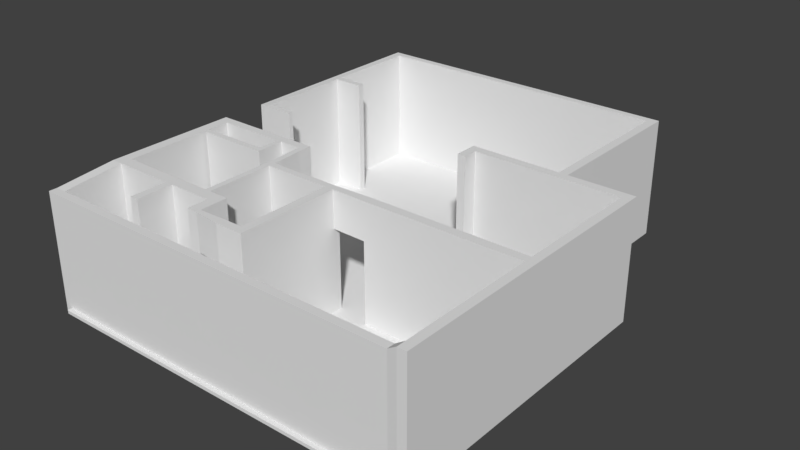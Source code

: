 # Source: FloorPlan.blend  (saved by Blender 2.77.0; exported with 4.5.12 LTS)
import bpy
from mathutils import Matrix  # noqa: F401  (used for matrix-valued properties, if any)

bpy.ops.wm.read_factory_settings(use_empty=True)
scene = bpy.context.scene
scene.name = 'Scene'

# ---- collections
col_collection_1 = bpy.data.collections.new('Collection 1'); scene.collection.children.link(col_collection_1)

# ---- world
world_world = bpy.data.worlds.new('World'); scene.world = world_world
world_world.color = (0.05088, 0.05088, 0.05088)
world_world.use_sun_shadow = False
world_world.sun_shadow_jitter_overblur = 0.0
world_world.cycles.sampling_method = 'MANUAL'

# ---- meshes
me_plane_001 = bpy.data.meshes.new('Plane.001')
me_plane_001.from_pydata([(-1.0, -1.0, -2.696), (1.0, -1.0, -2.696), (-1.0, 1.0, -2.696), (1.0, 1.0, -2.696), (6.025, -1.0, -2.696), (6.025, 1.0, -2.696), (-1.0, 1.056, -2.696), (1.0, 1.056, -2.696), (6.025, 1.056, -2.696), (-1.0, -9.118, -2.696), (1.0, -9.118, -2.696), (6.025, -9.118, -2.696), (6.025, -2.678, -2.696), (7.524, -9.118, -2.696), (7.524, -2.678, -2.696), (6.025, -2.503, -2.696), (7.524, -2.503, -2.696), (-1.0, 1.188, -2.696), (1.0, 1.188, -2.696), (6.025, 1.188, -2.696), (-1.123, -3.351, -2.754), (-0.9362, -3.351, -2.741), (-1.124, 1.346, -2.754), (-0.938, 1.346, -2.754), (-1.123, -3.451, -2.754), (-0.9362, -3.451, -2.741), (-0.2362, -3.351, -2.741), (-0.2362, -3.451, -2.741), (-1.124, -0.9964, -2.754), (-0.9371, -0.9964, -2.748), (-1.123, -1.14, -2.754), (-0.9371, -1.14, -2.747), (-0.2371, -0.9964, -2.748), (-0.2371, -1.14, -2.747), (-0.938, 1.179, -2.754), (-1.124, 1.179, -2.754), (6.016, 1.379, -2.754), (6.016, 1.212, -2.754), (6.216, 1.379, -2.754), (6.216, 1.212, -2.754), (6.016, -0.8883, -2.754), (6.216, -0.8883, -2.754), (6.016, -1.387, -2.754), (6.216, -1.387, -2.754), (6.016, -2.299, -2.754), (6.216, -2.299, -2.754), (6.016, -2.499, -2.754), (6.216, -2.499, -2.754), (7.518, -2.299, -2.754), (7.518, -2.499, -2.754), (7.718, -2.299, -2.754), (7.718, -2.499, -2.754), (7.518, -5.499, -2.754), (7.718, -5.499, -2.754), (7.518, -5.699, -2.754), (7.718, -5.699, -2.754), (7.527, -8.836, -2.754), (7.727, -8.836, -2.754), (7.527, -9.036, -2.754), (7.727, -9.036, -2.754), (-0.91, -8.836, -2.885), (-1.154, -9.017, -2.885), (-1.154, -8.836, -2.885), (-0.91, -9.017, -2.885), (-0.91, -7.495, -2.754), (-1.154, -7.495, -2.754), (-0.91, -7.235, -2.754), (-1.154, -7.235, -2.754), (-0.91, -5.334, -2.754), (-1.154, -5.334, -2.754), (-0.91, -5.191, -2.754), (-1.154, -5.191, -2.754), (-0.91, -4.67, -2.754), (-1.154, -4.67, -2.754), (-0.91, -4.475, -2.754), (-1.154, -4.475, -2.754), (-0.1288, -4.67, -2.754), (-0.1288, -4.475, -2.754), (0.4701, -4.67, -2.754), (0.4701, -4.475, -2.754), (0.6394, -4.67, -2.754), (0.6394, -4.475, -2.754), (0.7565, -4.67, -2.754), (0.7565, -4.475, -2.754), (1.251, -4.67, -2.754), (1.251, -4.475, -2.754), (1.395, -4.67, -2.754), (1.395, -4.475, -2.754), (1.251, -4.814, -2.754), (1.395, -4.814, -2.754), (0.6394, -5.172, -2.754), (0.7565, -5.172, -2.754), (0.6394, -5.317, -2.754), (0.7565, -5.317, -2.754), (-0.8487, -5.317, -2.754), (7.324, -8.836, -2.885), (7.324, -9.017, -2.885), (3.926, -5.499, -2.754), (3.926, -5.699, -2.754), (4.141, -2.299, -2.754), (4.141, -2.499, -2.754), (3.946, -2.299, -2.754), (3.946, -2.499, -2.754), (4.141, -2.833, -2.754), (3.946, -2.833, -2.754), (0.4649, -7.495, -2.754), (0.4649, -7.235, -2.754), (0.6548, -7.495, -2.754), (0.6548, -7.235, -2.754), (1.297, -7.495, -2.754), (1.297, -7.235, -2.754), (1.432, -7.495, -2.754), (1.432, -7.235, -2.754), (1.658, -7.495, -2.754), (1.658, -7.235, -2.754), (1.903, -7.495, -2.754), (1.903, -7.235, -2.754), (1.658, -7.876, -2.754), (1.903, -7.876, -2.754), (1.658, -7.975, -2.754), (1.903, -7.975, -2.754), (0.4649, -8.327, -2.754), (0.6548, -8.327, -2.754), (1.297, -5.689, -2.754), (1.432, -5.689, -2.754), (1.297, -5.535, -2.754), (1.432, -5.535, -2.754), (1.297, -5.354, -2.754), (1.432, -5.354, -2.754), (2.951, -5.689, -2.754), (2.951, -5.535, -2.754), (3.15, -5.689, -2.754), (3.15, -5.535, -2.754), (2.951, -7.85, -2.754), (3.15, -7.85, -2.754), (2.951, -8.048, -2.754), (3.15, -8.048, -2.754), (2.508, -7.85, -2.754), (2.508, -8.048, -2.754), (-1.123, -3.351, -0.8569), (-0.9362, -3.351, -0.8437), (-1.124, 1.346, -0.8569), (-0.938, 1.346, -0.8569), (-1.123, -3.451, -0.8569), (-0.9362, -3.451, -0.8437), (-0.2362, -3.351, -0.8437), (-0.2362, -3.451, -0.8437), (-1.124, -0.9964, -0.8569), (-0.9371, -0.9964, -0.8503), (-1.123, -1.14, -0.8569), (-0.9371, -1.14, -0.8499), (-0.2371, -0.9964, -0.8503), (-0.2371, -1.14, -0.8499), (-0.938, 1.179, -0.8564), (-1.124, 1.179, -0.8569), (6.016, 1.379, -0.8569), (6.016, 1.212, -0.8564), (6.216, 1.379, -0.8569), (6.216, 1.212, -0.8564), (6.016, -0.8883, -0.8564), (6.216, -0.8883, -0.8564), (6.016, -1.387, -0.8564), (6.216, -1.387, -0.8564), (6.016, -2.299, -0.8564), (6.216, -2.299, -0.8564), (6.016, -2.499, -0.8564), (6.216, -2.499, -0.8564), (7.518, -2.299, -0.8564), (7.518, -2.499, -0.8564), (7.718, -2.299, -0.8564), (7.718, -2.499, -0.8564), (7.518, -5.499, -0.8564), (7.718, -5.499, -0.8564), (7.518, -5.699, -0.8564), (7.718, -5.699, -0.8564), (7.527, -8.836, -0.8564), (7.727, -8.836, -0.8564), (7.527, -9.036, -0.8564), (7.727, -9.036, -0.8564), (-0.91, -8.836, -0.9872), (-1.154, -9.017, -0.9872), (-1.154, -8.836, -0.9872), (-0.91, -9.017, -0.9872), (-0.91, -7.495, -0.8564), (-1.154, -7.495, -0.8564), (-0.91, -7.235, -0.8564), (-1.154, -7.235, -0.8564), (-0.91, -5.334, -0.8564), (-1.154, -5.334, -0.8564), (-0.91, -5.191, -0.8564), (-1.154, -5.191, -0.8564), (-0.91, -4.67, -0.8564), (-1.154, -4.67, -0.8564), (-0.91, -4.475, -0.8564), (-1.154, -4.475, -0.8564), (-0.1288, -4.67, -0.8564), (-0.1288, -4.475, -0.8564), (0.4701, -4.67, -0.8564), (0.4701, -4.475, -0.8564), (0.6394, -4.67, -0.8564), (0.6394, -4.475, -0.8564), (0.7565, -4.67, -0.8564), (0.7565, -4.475, -0.8564), (1.251, -4.67, -0.8564), (1.251, -4.475, -0.8564), (1.395, -4.67, -0.8564), (1.395, -4.475, -0.8564), (1.251, -4.814, -0.8564), (1.395, -4.814, -0.8564), (0.6394, -5.172, -0.8564), (0.7565, -5.172, -0.8564), (0.6394, -5.317, -0.8564), (0.7565, -5.317, -0.8564), (-0.8487, -5.317, -0.8564), (7.324, -8.836, -0.9872), (7.324, -9.017, -0.9872), (3.926, -5.499, -0.8564), (3.926, -5.699, -0.8564), (4.141, -2.299, -0.8564), (4.141, -2.499, -0.8564), (3.946, -2.299, -0.8564), (3.946, -2.499, -0.8564), (4.141, -2.833, -0.8564), (3.946, -2.833, -0.8564), (0.4649, -7.495, -0.8564), (0.4649, -7.235, -0.8564), (0.6548, -7.495, -0.8564), (0.6548, -7.235, -0.8564), (1.297, -7.495, -0.8564), (1.297, -7.235, -0.8564), (1.432, -7.495, -0.8564), (1.432, -7.235, -0.8564), (1.658, -7.495, -0.8564), (1.658, -7.235, -0.8564), (1.903, -7.495, -0.8564), (1.903, -7.235, -0.8564), (1.658, -7.876, -0.8564), (1.903, -7.876, -0.8564), (1.658, -7.975, -0.8564), (1.903, -7.975, -0.8564), (0.4649, -8.327, -0.8564), (0.6548, -8.327, -0.8564), (1.297, -5.689, -0.8564), (1.432, -5.689, -0.8564), (1.297, -5.535, -0.8564), (1.432, -5.535, -0.8564), (1.297, -5.354, -0.8564), (1.432, -5.354, -0.8564), (2.951, -5.689, -0.8564), (2.951, -5.535, -0.8564), (3.15, -5.689, -0.8564), (3.15, -5.535, -0.8564), (2.951, -7.85, -0.8564), (3.15, -7.85, -0.8564), (2.951, -8.048, -0.8564), (3.15, -8.048, -0.8564), (2.508, -7.85, -0.8564), (2.508, -8.048, -0.8564), (-1.123, -1.14, -0.01319), (-1.123, -3.351, -0.01319), (-0.9362, -3.351, 1.121e-05), (-0.938, 1.179, -0.01272), (-0.938, 1.346, -0.01319), (-1.124, 1.346, -0.01319), (-1.123, -3.451, -0.01319), (-0.9362, -3.451, 1.121e-05), (-0.2362, -3.451, 1.144e-05), (-0.2362, -3.351, 1.144e-05), (-1.124, 1.179, -0.01319), (-1.124, -0.9964, -0.01319), (-0.9371, -1.14, -0.006201), (-0.9371, -0.9964, -0.006605), (-0.2371, -1.14, -0.006201), (-0.2371, -0.9964, -0.006605), (6.016, 1.212, -0.01272), (6.016, 1.379, -0.01318), (6.216, 1.212, -0.01272), (6.216, 1.379, -0.01318), (6.016, -0.8883, -0.01272), (6.216, -0.8883, -0.01272), (6.016, -1.387, -0.01272), (6.216, -1.387, -0.01272), (6.016, -2.299, -0.01272), (6.216, -2.299, -0.01272), (6.016, -2.499, -0.01272), (6.216, -2.499, -0.01272), (7.518, -2.299, -0.01272), (7.518, -2.499, -0.01272), (7.718, -2.299, -0.01272), (7.718, -2.499, -0.01272), (7.518, -5.499, -0.01272), (7.718, -5.499, -0.01272), (7.518, -5.699, -0.01272), (7.718, -5.699, -0.01272), (7.527, -8.836, -0.01272), (7.727, -8.836, -0.01272), (7.527, -9.036, -0.01272), (7.727, -9.036, -0.01272), (-0.91, -9.017, -0.1435), (-0.91, -8.836, -0.1435), (7.324, -9.017, -0.1435), (7.324, -8.836, -0.1435), (-1.154, -8.836, -0.1435), (-1.154, -9.017, -0.1435), (-0.91, -7.495, -0.01272), (-1.154, -7.495, -0.01272), (-0.91, -7.235, -0.01272), (-1.154, -7.235, -0.01272), (-0.91, -5.334, -0.01272), (-1.154, -5.334, -0.01272), (-0.91, -5.191, -0.01272), (-1.154, -5.191, -0.01272), (-0.91, -4.67, -0.01272), (-1.154, -4.67, -0.01272), (-0.91, -4.475, -0.01272), (-1.154, -4.475, -0.01272), (-0.1288, -4.67, -0.01272), (-0.1288, -4.475, -0.01272), (0.4701, -4.67, -0.01272), (0.4701, -4.475, -0.01272), (0.6394, -4.67, -0.01272), (0.6394, -4.475, -0.01272), (0.7565, -4.67, -0.01272), (0.7565, -4.475, -0.01272), (1.251, -4.67, -0.01272), (1.251, -4.475, -0.01272), (1.395, -4.67, -0.01272), (1.395, -4.475, -0.01272), (1.395, -4.814, -0.01272), (1.251, -4.814, -0.01272), (0.7565, -5.172, -0.01272), (0.6394, -5.172, -0.01272), (0.7565, -5.317, -0.01272), (0.6394, -5.317, -0.01272), (-0.8487, -5.317, -0.01272), (3.926, -5.499, -0.01272), (3.926, -5.699, -0.01272), (4.141, -2.499, -0.01272), (4.141, -2.299, -0.01272), (3.946, -2.499, -0.01272), (3.946, -2.299, -0.01272), (3.946, -2.833, -0.01272), (4.141, -2.833, -0.01272), (0.4649, -7.495, -0.01272), (0.4649, -7.235, -0.01272), (0.6548, -7.495, -0.01272), (0.6548, -7.235, -0.01272), (1.297, -7.495, -0.01272), (1.297, -7.235, -0.01272), (1.432, -7.495, -0.01272), (1.432, -7.235, -0.01272), (1.658, -7.495, -0.01272), (1.658, -7.235, -0.01272), (1.903, -7.495, -0.01272), (1.903, -7.235, -0.01272), (1.658, -7.876, -0.01272), (1.903, -7.876, -0.01272), (1.658, -7.975, -0.01272), (1.903, -7.975, -0.01272), (0.4649, -8.327, -0.01272), (0.6548, -8.327, -0.01272), (1.432, -5.689, -0.01272), (1.297, -5.689, -0.01272), (1.432, -5.535, -0.01272), (1.297, -5.535, -0.01272), (1.432, -5.354, -0.01272), (1.297, -5.354, -0.01272), (2.951, -5.689, -0.01272), (2.951, -5.535, -0.01272), (3.15, -5.689, -0.01272), (3.15, -5.535, -0.01272), (2.951, -7.85, -0.01272), (3.15, -7.85, -0.01272), (2.951, -8.048, -0.01272), (3.15, -8.048, -0.01272), (2.508, -7.85, -0.01272), (2.508, -8.048, -0.01272)], [], [(0, 1, 3, 2), (3, 1, 4, 5), (3, 5, 8, 7), (2, 3, 7, 6), (4, 1, 10, 11, 12), (1, 0, 9, 10), (12, 11, 13, 14), (12, 14, 16, 15), (7, 8, 19, 18), (6, 7, 18, 17), (35, 22, 23, 34), (21, 25, 24, 20), (21, 26, 27, 25), (30, 28, 29, 31), (20, 30, 31, 21), (29, 32, 33, 31), (28, 35, 34, 29), (23, 36, 37, 34), (36, 38, 39, 37), (39, 41, 40, 37), (42, 43, 45, 44), (44, 45, 47, 46), (45, 48, 49, 47), (48, 50, 51, 49), (51, 53, 52, 49), (53, 55, 54, 52), (55, 57, 56, 54), (57, 59, 58, 56), (60, 95, 96, 63), (60, 63, 61, 62), (62, 65, 64, 60), (65, 67, 66, 64), (67, 69, 68, 66), (69, 71, 70, 68), (71, 73, 72, 70), (73, 75, 74, 72), (74, 77, 76, 72), (78, 79, 81, 80), (80, 81, 83, 82), (82, 83, 85, 84), (84, 85, 87, 86), (84, 86, 89, 88), (80, 82, 91, 90), (90, 91, 93, 92), (90, 92, 94, 70), (56, 58, 96, 95), (54, 98, 97, 52), (46, 100, 99, 44), (100, 102, 101, 99), (100, 103, 104, 102), (66, 106, 105, 64), (106, 108, 107, 105), (108, 110, 109, 107), (110, 112, 111, 109), (112, 114, 113, 111), (114, 116, 115, 113), (115, 118, 117, 113), (118, 120, 119, 117), (107, 122, 121, 105), (110, 123, 124, 112), (123, 125, 126, 124), (125, 127, 128, 126), (126, 130, 129, 124), (130, 132, 131, 129), (131, 134, 133, 129), (134, 136, 135, 133), (135, 138, 137, 133), (181, 180, 303, 302), (175, 214, 301, 294), (146, 145, 267, 266), (249, 245, 363, 368), (215, 177, 296, 300), (243, 248, 367, 361), (182, 215, 300, 298), (214, 179, 299, 301), (139, 143, 264, 259), (209, 189, 310, 331), (143, 144, 265, 264), (246, 244, 364, 366), (178, 176, 295, 297), (189, 213, 334, 310), (142, 141, 263, 262), (245, 247, 365, 363), (213, 211, 333, 334), (177, 178, 297, 296), (244, 242, 362, 364), (176, 174, 293, 295), (212, 210, 330, 332), (149, 139, 259, 258), (173, 175, 294, 292), (211, 212, 332, 333), (199, 209, 331, 320), (242, 229, 348, 362), (174, 172, 291, 293), (210, 201, 322, 330), (231, 243, 361, 350), (203, 207, 329, 324), (241, 226, 345, 360), (172, 170, 289, 291), (208, 205, 326, 328), (224, 240, 359, 343), (168, 171, 290, 287), (256, 237, 356, 375), (240, 241, 360, 359), (239, 257, 376, 358), (169, 167, 286, 288), (198, 196, 317, 319), (206, 204, 325, 327), (236, 238, 357, 355), (195, 197, 318, 316), (205, 206, 327, 326), (238, 239, 358, 357), (170, 169, 288, 289), (207, 246, 366, 329), (201, 203, 324, 322), (237, 234, 353, 356), (167, 164, 283, 286), (247, 208, 328, 365), (204, 202, 323, 325), (232, 236, 355, 351), (166, 168, 287, 285), (250, 217, 336, 369), (216, 251, 370, 335), (235, 233, 352, 354), (65, 62, 181, 184), (134, 131, 250, 253), (28, 30, 149, 147), (100, 46, 165, 219), (135, 136, 255, 254), (21, 31, 150, 140), (101, 102, 221, 220), (99, 101, 220, 218), (67, 65, 184, 186), (136, 134, 253, 255), (33, 32, 151, 152), (137, 138, 257, 256), (31, 33, 152, 150), (104, 103, 222, 223), (66, 68, 187, 185), (133, 137, 256, 252), (32, 29, 148, 151), (102, 104, 223, 221), (69, 67, 186, 188), (138, 135, 254, 257), (29, 34, 153, 148), (103, 100, 219, 222), (22, 35, 154, 141), (68, 70, 189, 187), (64, 105, 224, 183), (71, 69, 188, 190), (106, 66, 185, 225), (34, 37, 156, 153), (70, 72, 191, 189), (36, 23, 142, 155), (73, 71, 190, 192), (39, 38, 157, 158), (108, 106, 225, 227), (74, 75, 194, 193), (38, 36, 155, 157), (107, 109, 228, 226), (75, 73, 192, 194), (40, 41, 160, 159), (110, 108, 227, 229), (76, 77, 196, 195), (37, 40, 159, 156), (72, 76, 195, 191), (41, 39, 158, 160), (109, 111, 230, 228), (77, 74, 193, 196), (43, 42, 161, 162), (79, 78, 197, 198), (45, 43, 162, 164), (111, 113, 232, 230), (81, 79, 198, 200), (42, 44, 163, 161), (114, 112, 231, 233), (78, 80, 199, 197), (46, 47, 166, 165), (115, 116, 235, 234), (83, 81, 200, 202), (116, 114, 233, 235), (47, 49, 168, 166), (113, 117, 236, 232), (85, 83, 202, 204), (48, 45, 164, 167), (118, 115, 234, 237), (82, 84, 203, 201), (51, 50, 169, 170), (119, 120, 239, 238), (86, 87, 206, 205), (117, 119, 238, 236), (87, 85, 204, 206), (50, 48, 167, 169), (120, 118, 237, 239), (121, 122, 241, 240), (88, 89, 208, 207), (49, 52, 171, 168), (105, 121, 240, 224), (89, 86, 205, 208), (53, 51, 170, 172), (122, 107, 226, 241), (84, 88, 207, 203), (112, 124, 243, 231), (91, 82, 201, 210), (55, 53, 172, 174), (123, 110, 229, 242), (80, 90, 209, 199), (92, 93, 212, 211), (54, 56, 175, 173), (30, 20, 139, 149), (93, 91, 210, 212), (57, 55, 174, 176), (125, 123, 242, 244), (58, 59, 178, 177), (128, 127, 246, 247), (94, 92, 211, 213), (126, 128, 247, 245), (23, 22, 141, 142), (70, 94, 213, 189), (59, 57, 176, 178), (127, 125, 244, 246), (24, 25, 144, 143), (90, 70, 189, 209), (20, 24, 143, 139), (95, 60, 179, 214), (63, 96, 215, 182), (124, 129, 248, 243), (96, 58, 177, 215), (130, 126, 245, 249), (27, 26, 145, 146), (56, 95, 214, 175), (62, 61, 180, 181), (131, 132, 251, 250), (25, 27, 146, 144), (97, 98, 217, 216), (26, 21, 140, 145), (52, 97, 216, 171), (61, 63, 182, 180), (132, 130, 249, 251), (35, 28, 147, 154), (98, 54, 173, 217), (60, 64, 183, 179), (129, 133, 252, 248), (44, 99, 218, 163), (162, 160, 279, 281), (202, 200, 321, 323), (159, 161, 280, 278), (234, 235, 354, 353), (165, 166, 285, 284), (268, 261, 262, 263), (260, 259, 264, 265), (260, 265, 266, 267), (258, 270, 271, 269), (259, 260, 270, 258), (271, 270, 272, 273), (269, 271, 261, 268), (262, 261, 274, 275), (275, 274, 276, 277), (276, 274, 278, 279), (280, 282, 283, 281), (282, 284, 285, 283), (283, 285, 287, 286), (286, 287, 289, 288), (289, 287, 290, 291), (291, 290, 292, 293), (293, 292, 294, 295), (295, 294, 296, 297), (299, 298, 300, 301), (299, 302, 303, 298), (302, 299, 304, 305), (305, 304, 306, 307), (307, 306, 308, 309), (309, 308, 310, 311), (311, 310, 312, 313), (313, 312, 314, 315), (314, 312, 316, 317), (318, 320, 321, 319), (320, 322, 323, 321), (322, 324, 325, 323), (324, 326, 327, 325), (324, 329, 328, 326), (320, 331, 330, 322), (331, 333, 332, 330), (331, 310, 334, 333), (294, 301, 300, 296), (292, 290, 335, 336), (284, 282, 338, 337), (337, 338, 340, 339), (337, 339, 341, 342), (306, 304, 343, 344), (344, 343, 345, 346), (346, 345, 347, 348), (348, 347, 349, 350), (350, 349, 351, 352), (352, 351, 353, 354), (353, 351, 355, 356), (356, 355, 357, 358), (345, 343, 359, 360), (348, 350, 361, 362), (362, 361, 363, 364), (364, 363, 365, 366), (363, 361, 367, 368), (368, 367, 369, 370), (369, 367, 371, 372), (372, 371, 373, 374), (373, 371, 375, 376), (279, 278, 280, 281), (336, 335, 370, 369), (328, 329, 366, 365), (317, 316, 318, 319), (356, 358, 376, 375), (144, 146, 266, 265), (145, 140, 260, 267), (171, 216, 335, 290), (180, 182, 298, 303), (251, 249, 368, 370), (154, 147, 269, 268), (217, 173, 292, 336), (179, 183, 304, 299), (248, 252, 371, 367), (163, 218, 338, 282), (184, 181, 302, 305), (253, 250, 369, 372), (147, 149, 258, 269), (219, 165, 284, 337), (254, 255, 374, 373), (140, 150, 270, 260), (220, 221, 339, 340), (218, 220, 340, 338), (186, 184, 305, 307), (255, 253, 372, 374), (152, 151, 273, 272), (150, 152, 272, 270), (223, 222, 342, 341), (185, 187, 308, 306), (252, 256, 375, 371), (151, 148, 271, 273), (221, 223, 341, 339), (188, 186, 307, 309), (257, 254, 373, 376), (148, 153, 261, 271), (222, 219, 337, 342), (141, 154, 268, 263), (187, 189, 310, 308), (183, 224, 343, 304), (190, 188, 309, 311), (225, 185, 306, 344), (153, 156, 274, 261), (189, 191, 312, 310), (155, 142, 262, 275), (192, 190, 311, 313), (158, 157, 277, 276), (227, 225, 344, 346), (193, 194, 315, 314), (157, 155, 275, 277), (226, 228, 347, 345), (194, 192, 313, 315), (229, 227, 346, 348), (156, 159, 278, 274), (191, 195, 316, 312), (160, 158, 276, 279), (228, 230, 349, 347), (196, 193, 314, 317), (164, 162, 281, 283), (230, 232, 351, 349), (200, 198, 319, 321), (161, 163, 282, 280), (233, 231, 350, 352), (197, 199, 320, 318)])
me_plane_001.use_remesh_preserve_volume = False
me_plane_001.use_remesh_preserve_attributes = False
me_plane_001.use_mirror_vertex_groups = False
me_plane_001.update()

# ---- objects
ob_plane_001 = bpy.data.objects.new('Plane.001', me_plane_001)

# ---- transforms, parenting, visibility, modifiers, constraints
ob_plane_001.location = (-2.15, 4.858, 2.76)
ob_plane_001.lineart.crease_threshold = 0.0

# ---- collection membership
col_collection_1.objects.link(ob_plane_001)

# ---- scene / render settings (as saved in the file)
scene.frame_start = 1; scene.frame_end = 250; scene.frame_set(1)
scene.render.engine = 'BLENDER_EEVEE_NEXT'
scene.render.resolution_percentage = 50
scene.render.dither_intensity = 0.0
scene.cycles.use_denoising = False
scene.cycles.samples = 128
scene.cycles.sampling_pattern = 'TABULATED_SOBOL'
scene.cycles.light_sampling_threshold = 0.0
scene.cycles.use_adaptive_sampling = False
scene.cycles.use_light_tree = False
scene.cycles.blur_glossy = 0.0
scene.cycles.sample_clamp_indirect = 0.0
scene.view_settings.view_transform = 'Standard'
bpy.context.view_layer.update()

# ---- added for rendering (the .blend has no active camera and no usable light): camera, sun
cam_auto = bpy.data.cameras.new('AutoCamera')
cam_auto.lens = 50.0
cam_auto.sensor_width = 36.0
cam_auto.clip_end = 1000.0
ob_auto_camera = bpy.data.objects.new('AutoCamera', cam_auto)
scene.collection.objects.link(ob_auto_camera)
ob_auto_camera.location = (14.1351, -14.6096, 11.716)
ob_auto_camera.rotation_euler = (1.09748, -7.21219e-08, 0.694738)
scene.camera = ob_auto_camera
light_auto_sun = bpy.data.lights.new('AutoSun', 'SUN')
light_auto_sun.energy = 3.0
light_auto_sun.angle = 0.0523599
ob_auto_sun = bpy.data.objects.new('AutoSun', light_auto_sun)
scene.collection.objects.link(ob_auto_sun)
ob_auto_sun.rotation_euler = (0.872665, 0.174533, 0.523599)
bpy.context.view_layer.update()
